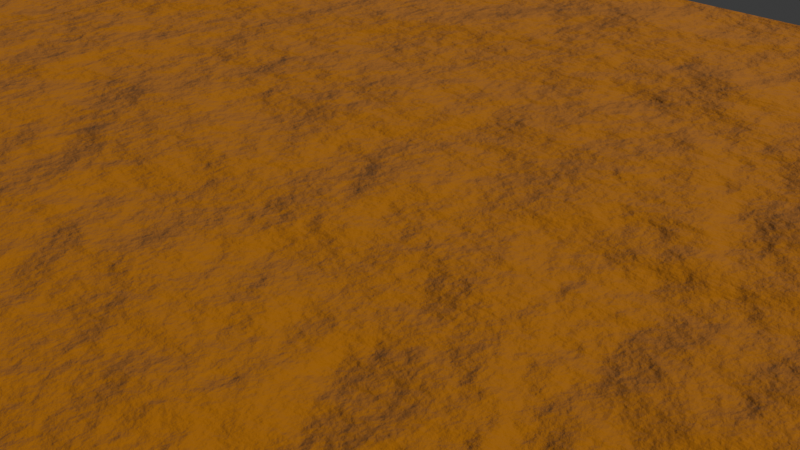 # Source: Dirt_Material.blend  (saved by Blender 5.1.29; exported with 4.5.12 LTS)
import bpy
from mathutils import Matrix  # noqa: F401  (used for matrix-valued properties, if any)

bpy.ops.wm.read_factory_settings(use_empty=True)
scene = bpy.context.scene
scene.name = 'Scene'

# ---- collections
col_collection = bpy.data.collections.new('Collection'); scene.collection.children.link(col_collection)

# ---- images (referenced by path relative to the original .blend; pixels are not part of the script)
import os
ASSET_DIR = os.environ.get("B2B_ASSET_DIR", "")  # directory of the original .blend (textures are referenced by path, not embedded)
HERE = os.path.dirname(os.path.abspath(__file__))  # packed textures are extracted next to this script under _unpacked/

def load_image(name, relpath, width, height, colorspace="sRGB"):
    """Load a texture the original file referenced (path relative to the .blend, or extracted next to this script)."""
    p = next((c for c in (os.path.join(HERE, relpath), os.path.join(ASSET_DIR, relpath)) if relpath and os.path.exists(c)), "")
    if p:
        img = bpy.data.images.load(p, check_existing=True)
        img.name = name
    else:  # same state as the original file: an image datablock whose file is absent (Cycles renders it pink)
        img = bpy.data.images.new(name, width, height)
        img.source = "FILE"
        img.filepath = "//" + (relpath or name)
    img.colorspace_settings.name = colorspace
    return img
img_normal = load_image('Normal', 'Dirt_Normal.png', 1024, 1024, 'sRGB')
img_albedo = load_image('Albedo', 'Grass_Albedo.png', 1024, 1024, 'sRGB')
img_roughness = load_image('Roughness', 'Dirt_Roughness.png', 1024, 1024, 'sRGB')

# ---- materials (node trees are filled in below, after node groups)
mat_material_003 = bpy.data.materials.new('Material.003')
mat_material_004 = bpy.data.materials.new('Material.004')
mat_material_005 = bpy.data.materials.new('Material.005')
mat_grassfloor_001 = bpy.data.materials.new('GrassFloor.001')

# ---- material node trees
mat_material_003.use_nodes = True; mat_material_003.node_tree.nodes.clear()
_N = mat_material_003.node_tree.nodes; _L = mat_material_003.node_tree.links
n0 = _N.new('ShaderNodeBsdfPrincipled'); n0.name = 'Principled BSDF'; n0.location = (-3, 393)
n0.inputs[0].default_value = (0.2406, 0.0794, 0.0, 1.0)
n0.inputs[2].default_value = 1.0
n1 = _N.new('ShaderNodeOutputMaterial'); n1.name = 'Material Output'; n1.location = (666, 100)
n2 = _N.new('ShaderNodeTexNoise'); n2.name = 'Noise Texture'; n2.location = (-940, 43)
n2.width = 145
n2.noise_dimensions = '4D'
n2.inputs[2].default_value = 10.0
n2.inputs[3].default_value = 15.0
n3 = _N.new('ShaderNodeValToRGB'); n3.name = 'Color Ramp'; n3.location = (-639, 169)
while len(n3.color_ramp.elements) > 1: n3.color_ramp.elements.remove(n3.color_ramp.elements[-1])
n3.color_ramp.elements[0].position = 0.0; n3.color_ramp.elements[0].color = (0.0, 0.0, 0.0, 1.0)
_e = n3.color_ramp.elements.new(1.0); _e.color = (1.0, 1.0, 1.0, 1.0)
n4 = _N.new('ShaderNodeBump'); n4.name = 'Bump'; n4.location = (-265, 26)
n4.inputs[0].default_value = 0.0
n5 = _N.new('ShaderNodeSeparateXYZ'); n5.name = 'Separate XYZ'; n5.location = (-1267, 125)
n6 = _N.new('ShaderNodeTexCoord'); n6.name = 'Texture Coordinate.001'; n6.location = (-1506, 117)
n7 = _N.new('ShaderNodeMapping'); n7.name = 'Mapping.001'; n7.location = (-1289, 584)
n8 = _N.new('ShaderNodeMath'); n8.name = 'Math'; n8.location = (-1249, -194)
n8.operation = 'PINGPONG'
n8.inputs[1].default_value = 1.0
n9 = _N.new('ShaderNodeMath'); n9.name = 'Math.001'; n9.location = (-1254, -351)
n9.operation = 'PINGPONG'
n9.inputs[1].default_value = 1.0
n10 = _N.new('ShaderNodeCombineXYZ'); n10.name = 'Combine XYZ'; n10.location = (-962, -306)
n11 = _N.new('ShaderNodeVectorMath'); n11.name = 'Vector Math'; n11.location = (-612, -275)
n11.operation = 'SCALE'
n12 = _N.new('ShaderNodeTexImage'); n12.name = 'Image Texture'; n12.location = (-791, 543)
n12.image = img_normal
n12.interpolation = 'Closest'
n13 = _N.new('ShaderNodeTexImage'); n13.name = 'Image Texture.001'; n13.location = (-783, 832)
n13.image = img_albedo
n13.interpolation = 'Closest'
n14 = _N.new('ShaderNodeTexImage'); n14.name = 'Image Texture.002'; n14.location = (-760, 1042)
n14.image = img_roughness
n14.interpolation = 'Closest'
_L.new(n0.outputs[0], n1.inputs[0])
_L.new(n3.outputs[0], n4.inputs[4])
_L.new(n2.outputs[0], n3.inputs[0])
_L.new(n6.outputs[2], n5.inputs[0])
_L.new(n5.outputs[0], n8.inputs[0])
_L.new(n5.outputs[1], n9.inputs[0])
_L.new(n8.outputs[0], n10.inputs[0])
_L.new(n9.outputs[0], n10.inputs[1])
_L.new(n10.outputs[0], n11.inputs[0])
_L.new(n11.outputs[0], n2.inputs[0])
_L.new(n11.outputs[0], n2.inputs[1])
_L.new(n4.outputs[0], n1.inputs[2])
n1.is_active_output = True
mat_material_004.use_nodes = True; mat_material_004.node_tree.nodes.clear()
_N = mat_material_004.node_tree.nodes; _L = mat_material_004.node_tree.links
n0 = _N.new('ShaderNodeBsdfPrincipled'); n0.name = 'Principled BSDF'; n0.location = (-3, 393)
n0.inputs[0].default_value = (0.2406, 0.0794, 0.0, 1.0)
n0.inputs[2].default_value = 1.0
n1 = _N.new('ShaderNodeOutputMaterial'); n1.name = 'Material Output'; n1.location = (666, 100)
n2 = _N.new('ShaderNodeTexNoise'); n2.name = 'Noise Texture'; n2.location = (-940, 43)
n2.width = 145
n2.noise_dimensions = '4D'
n2.inputs[2].default_value = 10.0
n2.inputs[3].default_value = 15.0
n3 = _N.new('ShaderNodeValToRGB'); n3.name = 'Color Ramp'; n3.location = (-639, 169)
while len(n3.color_ramp.elements) > 1: n3.color_ramp.elements.remove(n3.color_ramp.elements[-1])
n3.color_ramp.elements[0].position = 0.0; n3.color_ramp.elements[0].color = (0.0, 0.0, 0.0, 1.0)
_e = n3.color_ramp.elements.new(1.0); _e.color = (1.0, 1.0, 1.0, 1.0)
n4 = _N.new('ShaderNodeBump'); n4.name = 'Bump'; n4.location = (-265, 26)
n4.inputs[0].default_value = 0.0
n5 = _N.new('ShaderNodeSeparateXYZ'); n5.name = 'Separate XYZ'; n5.location = (-1267, 125)
n6 = _N.new('ShaderNodeTexCoord'); n6.name = 'Texture Coordinate.001'; n6.location = (-1506, 117)
n7 = _N.new('ShaderNodeMapping'); n7.name = 'Mapping.001'; n7.location = (-1289, 584)
n8 = _N.new('ShaderNodeMath'); n8.name = 'Math'; n8.location = (-1249, -194)
n8.operation = 'PINGPONG'
n8.inputs[1].default_value = 1.0
n9 = _N.new('ShaderNodeMath'); n9.name = 'Math.001'; n9.location = (-1254, -351)
n9.operation = 'PINGPONG'
n9.inputs[1].default_value = 1.0
n10 = _N.new('ShaderNodeCombineXYZ'); n10.name = 'Combine XYZ'; n10.location = (-962, -306)
n11 = _N.new('ShaderNodeVectorMath'); n11.name = 'Vector Math'; n11.location = (-612, -275)
n11.operation = 'SCALE'
_L.new(n0.outputs[0], n1.inputs[0])
_L.new(n3.outputs[0], n4.inputs[4])
_L.new(n2.outputs[0], n3.inputs[0])
_L.new(n6.outputs[2], n5.inputs[0])
_L.new(n5.outputs[0], n8.inputs[0])
_L.new(n5.outputs[1], n9.inputs[0])
_L.new(n8.outputs[0], n10.inputs[0])
_L.new(n9.outputs[0], n10.inputs[1])
_L.new(n10.outputs[0], n11.inputs[0])
_L.new(n11.outputs[0], n2.inputs[0])
_L.new(n11.outputs[0], n2.inputs[1])
_L.new(n4.outputs[0], n1.inputs[2])
n1.is_active_output = True
mat_material_005.use_nodes = True; mat_material_005.node_tree.nodes.clear()
_N = mat_material_005.node_tree.nodes; _L = mat_material_005.node_tree.links
n0 = _N.new('ShaderNodeBsdfPrincipled'); n0.name = 'Principled BSDF'; n0.location = (-3, 393)
n0.inputs[0].default_value = (0.2406, 0.0794, 0.0, 1.0)
n0.inputs[2].default_value = 1.0
n1 = _N.new('ShaderNodeOutputMaterial'); n1.name = 'Material Output'; n1.location = (666, 100)
n2 = _N.new('ShaderNodeTexNoise'); n2.name = 'Noise Texture'; n2.location = (-940, 43)
n2.width = 145
n2.noise_dimensions = '4D'
n2.inputs[2].default_value = 10.0
n2.inputs[3].default_value = 15.0
n3 = _N.new('ShaderNodeValToRGB'); n3.name = 'Color Ramp'; n3.location = (-639, 169)
while len(n3.color_ramp.elements) > 1: n3.color_ramp.elements.remove(n3.color_ramp.elements[-1])
n3.color_ramp.elements[0].position = 0.0; n3.color_ramp.elements[0].color = (0.0, 0.0, 0.0, 1.0)
_e = n3.color_ramp.elements.new(1.0); _e.color = (1.0, 1.0, 1.0, 1.0)
n4 = _N.new('ShaderNodeBump'); n4.name = 'Bump'; n4.location = (-265, 26)
n4.inputs[0].default_value = 0.0
n5 = _N.new('ShaderNodeSeparateXYZ'); n5.name = 'Separate XYZ'; n5.location = (-1267, 125)
n6 = _N.new('ShaderNodeTexCoord'); n6.name = 'Texture Coordinate.001'; n6.location = (-1506, 117)
n7 = _N.new('ShaderNodeMapping'); n7.name = 'Mapping.001'; n7.location = (-1289, 584)
n8 = _N.new('ShaderNodeMath'); n8.name = 'Math'; n8.location = (-1249, -194)
n8.operation = 'PINGPONG'
n8.inputs[1].default_value = 1.0
n9 = _N.new('ShaderNodeMath'); n9.name = 'Math.001'; n9.location = (-1254, -351)
n9.operation = 'PINGPONG'
n9.inputs[1].default_value = 1.0
n10 = _N.new('ShaderNodeCombineXYZ'); n10.name = 'Combine XYZ'; n10.location = (-962, -306)
n11 = _N.new('ShaderNodeVectorMath'); n11.name = 'Vector Math'; n11.location = (-612, -275)
n11.operation = 'SCALE'
_L.new(n0.outputs[0], n1.inputs[0])
_L.new(n3.outputs[0], n4.inputs[4])
_L.new(n2.outputs[0], n3.inputs[0])
_L.new(n6.outputs[2], n5.inputs[0])
_L.new(n5.outputs[0], n8.inputs[0])
_L.new(n5.outputs[1], n9.inputs[0])
_L.new(n8.outputs[0], n10.inputs[0])
_L.new(n9.outputs[0], n10.inputs[1])
_L.new(n10.outputs[0], n11.inputs[0])
_L.new(n11.outputs[0], n2.inputs[0])
_L.new(n11.outputs[0], n2.inputs[1])
_L.new(n4.outputs[0], n1.inputs[2])
n1.is_active_output = True
mat_grassfloor_001.use_nodes = True; mat_grassfloor_001.node_tree.nodes.clear()
_N = mat_grassfloor_001.node_tree.nodes; _L = mat_grassfloor_001.node_tree.links
n0 = _N.new('ShaderNodeBsdfPrincipled'); n0.name = 'Principled BSDF'; n0.location = (-3, 393)
n0.inputs[2].default_value = 1.0
n1 = _N.new('ShaderNodeOutputMaterial'); n1.name = 'Material Output'; n1.location = (745, 100)
n2 = _N.new('ShaderNodeTexNoise'); n2.name = 'Noise Texture'; n2.location = (-1028, 127)
n2.width = 145
n2.noise_dimensions = '4D'
n2.inputs[2].default_value = 4.0
n2.inputs[3].default_value = 0.0
n3 = _N.new('ShaderNodeValToRGB'); n3.name = 'Color Ramp'; n3.location = (-560, 169)
while len(n3.color_ramp.elements) > 1: n3.color_ramp.elements.remove(n3.color_ramp.elements[-1])
n3.color_ramp.elements[0].position = 0.0; n3.color_ramp.elements[0].color = (0.04154, 1.0, 0.0001525, 1.0)
_e = n3.color_ramp.elements.new(1.0); _e.color = (0.02298, 0.5332, 0.0001166, 1.0)
n4 = _N.new('ShaderNodeSeparateXYZ'); n4.name = 'Separate XYZ'; n4.location = (-1267, 125)
n5 = _N.new('ShaderNodeTexCoord'); n5.name = 'Texture Coordinate.001'; n5.location = (-1506, 117)
n6 = _N.new('ShaderNodeMapping'); n6.name = 'Mapping.001'; n6.location = (-1289, 584)
n7 = _N.new('ShaderNodeMath'); n7.name = 'Math'; n7.location = (-1249, -194)
n7.operation = 'PINGPONG'
n7.inputs[1].default_value = 1.0
n8 = _N.new('ShaderNodeMath'); n8.name = 'Math.001'; n8.location = (-1254, -351)
n8.operation = 'PINGPONG'
n8.inputs[1].default_value = 1.0
n9 = _N.new('ShaderNodeCombineXYZ'); n9.name = 'Combine XYZ'; n9.location = (-962, -306)
n10 = _N.new('ShaderNodeVectorMath'); n10.name = 'Vector Math'; n10.location = (-785, -271)
n10.operation = 'SCALE'
n11 = _N.new('ShaderNodeTexImage'); n11.name = 'Image Texture'; n11.location = (-791, 543)
n11.image = img_normal
n11.interpolation = 'Closest'
n12 = _N.new('ShaderNodeTexImage'); n12.name = 'Image Texture.001'; n12.location = (-783, 832)
n12.image = img_albedo
n12.interpolation = 'Closest'
n13 = _N.new('ShaderNodeTexImage'); n13.name = 'Image Texture.002'; n13.location = (-785, 1170)
n13.image = img_roughness
n13.interpolation = 'Closest'
n14 = _N.new('ShaderNodeTexVoronoi'); n14.name = 'Voronoi Texture'; n14.location = (-755, 155)
n14.width = 155
n14.voronoi_dimensions = '4D'
n14.inputs[2].default_value = 24.3
_L.new(n0.outputs[0], n1.inputs[0])
_L.new(n5.outputs[2], n4.inputs[0])
_L.new(n4.outputs[0], n7.inputs[0])
_L.new(n4.outputs[1], n8.inputs[0])
_L.new(n7.outputs[0], n9.inputs[0])
_L.new(n8.outputs[0], n9.inputs[1])
_L.new(n9.outputs[0], n10.inputs[0])
_L.new(n10.outputs[0], n2.inputs[0])
_L.new(n10.outputs[0], n2.inputs[1])
_L.new(n10.outputs[0], n14.inputs[0])
_L.new(n10.outputs[0], n14.inputs[1])
_L.new(n3.outputs[0], n0.inputs[0])
_L.new(n14.outputs[1], n3.inputs[0])
n1.is_active_output = True

# ---- world
world_world = bpy.data.worlds.new('World'); scene.world = world_world
world_world.use_nodes = True; world_world.node_tree.nodes.clear()
_N = world_world.node_tree.nodes; _L = world_world.node_tree.links
n0 = _N.new('ShaderNodeOutputWorld'); n0.name = 'World Output'; n0.location = (200, 100)
n1 = _N.new('ShaderNodeBackground'); n1.name = 'Background'; n1.location = (-200, 100)
n1.inputs[0].default_value = (0.05088, 0.05088, 0.05088, 1.0)
_L.new(n1.outputs[0], n0.inputs[0])
n0.is_active_output = True
world_world.color = (0.05088, 0.05088, 0.05088)
world_world.sun_shadow_jitter_overblur = 0.0

# ---- cameras
cam_camera = bpy.data.cameras.new('Camera')
cam_camera.clip_end = 100.0
cam_camera.ortho_scale = 7.314

# ---- lights
light_light = bpy.data.lights.new('Light', 'SUN')
light_light.angle = 0.1993
light_light.energy = 2.0
light_light.shadow_soft_size = 0.1
light_light.shadow_cascade_max_distance = 1000.0
light_light_001 = bpy.data.lights.new('Light.001', 'SUN')
light_light_001.angle = 0.1993
light_light_001.energy = 2.0
light_light_001.shadow_soft_size = 0.1
light_light_001.shadow_cascade_max_distance = 1000.0

# ---- meshes
me_plane = bpy.data.meshes.new('Plane')
me_plane.from_pydata([(-1.0, -1.0, 0.0), (1.0, -1.0, 0.0), (-1.0, 1.0, 0.0), (1.0, 1.0, 0.0)], [], [(0, 1, 3, 2)])
_uv = me_plane.uv_layers.new(name='UVMap')
_uv.uv.foreach_set('vector', [0.0, 0.0, 1.0, 0.0, 1.0, 1.0, 0.0, 1.0])
me_plane.materials.append(mat_material_003)
me_plane.update()
me_plane_001 = bpy.data.meshes.new('Plane.001')
me_plane_001.from_pydata([(-1.0, -2.998, 0.0), (1.0, -2.998, 0.0), (-1.0, -0.9975, 0.0), (1.0, -0.9975, 0.0)], [], [(0, 1, 3, 2)])
_uv = me_plane_001.uv_layers.new(name='UVMap')
_uv.uv.foreach_set('vector', [0.0, 0.0, 1.0, 0.0, 1.0, 1.0, 0.0, 1.0])
me_plane_001.materials.append(mat_material_003)
me_plane_001.update()
me_plane_002 = bpy.data.meshes.new('Plane.002')
me_plane_002.from_pydata([(-1.0, -2.998, 0.0), (1.0, -2.998, 0.0), (-1.0, -0.9975, 0.0), (1.0, -0.9975, 0.0)], [], [(0, 1, 3, 2)])
_uv = me_plane_002.uv_layers.new(name='UVMap')
_uv.uv.foreach_set('vector', [0.0, 0.0, 1.0, 0.0, 1.0, 1.0, 0.0, 1.0])
me_plane_002.materials.append(mat_material_003)
me_plane_002.update()
me_plane_003 = bpy.data.meshes.new('Plane.003')
me_plane_003.from_pydata([(-1.0, -2.998, 0.0), (1.0, -2.998, 0.0), (-1.0, -0.9975, 0.0), (1.0, -0.9975, 0.0)], [], [(0, 1, 3, 2)])
_uv = me_plane_003.uv_layers.new(name='UVMap')
_uv.uv.foreach_set('vector', [0.0, 0.0, 1.0, 0.0, 1.0, 1.0, 0.0, 1.0])
me_plane_003.materials.append(mat_material_004)
me_plane_003.update()
me_plane_004 = bpy.data.meshes.new('Plane.004')
me_plane_004.from_pydata([(-1.0, -2.998, 0.0), (1.0, -2.998, 0.0), (-1.0, -0.9975, 0.0), (1.0, -0.9975, 0.0)], [], [(0, 1, 3, 2)])
_uv = me_plane_004.uv_layers.new(name='UVMap')
_uv.uv.foreach_set('vector', [0.0, 0.0, 1.0, 0.0, 1.0, 1.0, 0.0, 1.0])
me_plane_004.materials.append(mat_material_005)
me_plane_004.update()
me_plane_005 = bpy.data.meshes.new('Plane.005')
me_plane_005.from_pydata([(-1.0, -2.998, 0.0), (1.0, -2.998, 0.0), (-1.0, -0.9975, 0.0), (1.0, -0.9975, 0.0)], [], [(0, 1, 3, 2)])
_uv = me_plane_005.uv_layers.new(name='UVMap')
_uv.uv.foreach_set('vector', [0.0, 0.0, 1.0, 0.0, 1.0, 1.0, 0.0, 1.0])
me_plane_005.materials.append(mat_grassfloor_001)
me_plane_005.update()
me_plane_006 = bpy.data.meshes.new('Plane.006')
me_plane_006.from_pydata([(-1.0, -2.998, 0.0), (1.0, -2.998, 0.0), (-1.0, -0.9975, 0.0), (1.0, -0.9975, 0.0)], [], [(0, 1, 3, 2)])
_uv = me_plane_006.uv_layers.new(name='UVMap')
_uv.uv.foreach_set('vector', [0.0, 0.0, 1.0, 0.0, 1.0, 1.0, 0.0, 1.0])
me_plane_006.materials.append(mat_grassfloor_001)
me_plane_006.update()
me_plane_007 = bpy.data.meshes.new('Plane.007')
me_plane_007.from_pydata([(-1.0, -2.998, 0.0), (1.0, -2.998, 0.0), (-1.0, -0.9975, 0.0), (1.0, -0.9975, 0.0)], [], [(0, 1, 3, 2)])
_uv = me_plane_007.uv_layers.new(name='UVMap')
_uv.uv.foreach_set('vector', [0.0, 0.0, 1.0, 0.0, 1.0, 1.0, 0.0, 1.0])
me_plane_007.materials.append(mat_grassfloor_001)
me_plane_007.update()
me_plane_008 = bpy.data.meshes.new('Plane.008')
me_plane_008.from_pydata([(-1.0, -2.998, 0.0), (1.0, -2.998, 0.0), (-1.0, -0.9975, 0.0), (1.0, -0.9975, 0.0)], [], [(0, 1, 3, 2)])
_uv = me_plane_008.uv_layers.new(name='UVMap')
_uv.uv.foreach_set('vector', [0.0, 0.0, 1.0, 0.0, 1.0, 1.0, 0.0, 1.0])
me_plane_008.materials.append(mat_grassfloor_001)
me_plane_008.update()
me_plane_009 = bpy.data.meshes.new('Plane.009')
me_plane_009.from_pydata([(-1.0, -1.0, 0.0), (1.0, -1.0, 0.0), (-1.0, 1.0, 0.0), (1.0, 1.0, 0.0)], [], [(0, 1, 3, 2)])
me_plane_009.polygons.foreach_set('use_smooth', [True] * 1)
_uv = me_plane_009.uv_layers.new(name='UVMap')
_uv.uv.foreach_set('vector', [0.0, 0.0, 1.0, 0.0, 1.0, 1.0, 0.0, 1.0])
me_plane_009.materials.append(mat_grassfloor_001)
me_plane_009.update()

# ---- objects
ob_light = bpy.data.objects.new('Light', light_light)
ob_camera = bpy.data.objects.new('Camera', cam_camera)
ob_plane = bpy.data.objects.new('Plane', me_plane)
ob_plane_001 = bpy.data.objects.new('Plane.001', me_plane_001)
ob_plane_002 = bpy.data.objects.new('Plane.002', me_plane_002)
ob_plane_003 = bpy.data.objects.new('Plane.003', me_plane_003)
ob_plane_004 = bpy.data.objects.new('Plane.004', me_plane_004)
ob_plane_005 = bpy.data.objects.new('Plane.005', me_plane_005)
ob_plane_006 = bpy.data.objects.new('Plane.006', me_plane_006)
ob_plane_007 = bpy.data.objects.new('Plane.007', me_plane_007)
ob_plane_008 = bpy.data.objects.new('Plane.008', me_plane_008)
ob_plane_009 = bpy.data.objects.new('Plane.009', me_plane_009)
ob_light_001 = bpy.data.objects.new('Light.001', light_light_001)

# ---- transforms, parenting, visibility, modifiers, constraints
ob_light.location = (0.5405, 1.005, 5.904)
ob_light.rotation_euler = (0.6503, 0.05522, 1.866)
ob_light.lock_rotations_4d = False
ob_light.empty_display_type = 'ARROWS'
ob_light.color = (0.0, 0.0, 0.0, 0.0)
ob_light.lineart.crease_threshold = 0.0
ob_camera.location = (7.359, -6.926, 4.958)
ob_camera.rotation_euler = (1.109, 0.0, 0.8149)
ob_camera.lock_rotations_4d = False
ob_camera.empty_display_type = 'ARROWS'
ob_camera.color = (0.0, 0.0, 0.0, 0.0)
ob_camera.display_type = 'WIRE'
ob_camera.lineart.crease_threshold = 0.0
ob_plane.parent = ob_plane_003
ob_plane.matrix_parent_inverse = Matrix(((0.1077, -0.0, -0.0, -0.0), (-0.0, 0.1077, 0.0, 1.993), (-0.0, -0.0, 0.1077, -0.0), (-0.0, 0.0, -0.0, 1.0)))
ob_plane.location = (0.0, 0.0, 0.0)
ob_plane.scale = (9.283, 9.283, 9.283)
ob_plane_001.parent = ob_plane_003
ob_plane_001.matrix_parent_inverse = Matrix(((0.1077, -0.0, -0.0, -0.0), (-0.0, 0.1077, 0.0, 1.993), (-0.0, -0.0, 0.1077, -0.0), (-0.0, 0.0, -0.0, 1.0)))
ob_plane_001.location = (0.0, 0.0, 0.0)
ob_plane_001.scale = (9.283, 9.283, 9.283)
ob_plane_002.parent = ob_plane_003
ob_plane_002.matrix_parent_inverse = Matrix(((0.1077, -0.0, -0.0, -0.0), (-0.0, 0.1077, 0.0, 1.993), (-0.0, -0.0, 0.1077, -0.0), (-0.0, 0.0, -0.0, 1.0)))
ob_plane_002.location = (-18.56, 18.54, 0.0)
ob_plane_002.scale = (9.283, 9.283, 9.283)
ob_plane_003.location = (0.0, -18.51, 0.0)
ob_plane_003.scale = (9.283, 9.283, 9.283)
ob_plane_004.parent = ob_plane_003
ob_plane_004.matrix_parent_inverse = Matrix(((0.1077, -0.0, -0.0, -0.0), (-0.0, 0.1077, 0.0, 1.993), (-0.0, -0.0, 0.1077, -0.0), (-0.0, 0.0, -0.0, 1.0)))
ob_plane_004.location = (-37.09, 18.54, 0.0)
ob_plane_004.scale = (9.283, 9.283, 9.283)
ob_plane_005.parent = ob_plane_009
ob_plane_005.matrix_parent_inverse = Matrix(((0.1077, -0.0, 0.0, -8.188), (-0.0, 0.1077, -0.0, 0.0), (0.0, -0.0, 0.1077, -0.0), (-0.0, 0.0, -0.0, 1.0)))
ob_plane_005.location = (38.92, 18.54, 0.0)
ob_plane_005.scale = (9.283, 9.283, 9.283)
ob_plane_006.parent = ob_plane_009
ob_plane_006.matrix_parent_inverse = Matrix(((0.1077, -0.0, 0.0, -8.188), (-0.0, 0.1077, -0.0, 0.0), (0.0, -0.0, 0.1077, -0.0), (-0.0, 0.0, -0.0, 1.0)))
ob_plane_006.location = (76.01, -18.51, 0.0)
ob_plane_006.scale = (9.283, 9.283, 9.283)
ob_plane_007.parent = ob_plane_009
ob_plane_007.matrix_parent_inverse = Matrix(((0.1077, -0.0, 0.0, -8.188), (-0.0, 0.1077, -0.0, 0.0), (0.0, -0.0, 0.1077, -0.0), (-0.0, 0.0, -0.0, 1.0)))
ob_plane_007.location = (57.46, 18.54, 0.0)
ob_plane_007.scale = (9.283, 9.283, 9.283)
ob_plane_008.parent = ob_plane_009
ob_plane_008.matrix_parent_inverse = Matrix(((0.1077, -0.0, 0.0, -8.188), (-0.0, 0.1077, -0.0, 0.0), (0.0, -0.0, 0.1077, -0.0), (-0.0, 0.0, -0.0, 1.0)))
ob_plane_008.location = (76.01, 0.0, 0.0)
ob_plane_008.scale = (9.283, 9.283, 9.283)
ob_plane_009.location = (76.01, 0.0, 0.0)
ob_plane_009.scale = (9.283, 9.283, 9.283)
ob_light_001.location = (68.97, -13.69, 12.07)
ob_light_001.rotation_euler = (0.6503, 0.05522, 1.866)
ob_light_001.lock_rotations_4d = False
ob_light_001.empty_display_type = 'ARROWS'
ob_light_001.color = (0.0, 0.0, 0.0, 0.0)
ob_light_001.lineart.crease_threshold = 0.0

# ---- collection membership
col_collection.objects.link(ob_light)
col_collection.objects.link(ob_camera)
col_collection.objects.link(ob_plane)
col_collection.objects.link(ob_plane_001)
col_collection.objects.link(ob_plane_002)
col_collection.objects.link(ob_plane_003)
col_collection.objects.link(ob_plane_004)
col_collection.objects.link(ob_plane_005)
col_collection.objects.link(ob_plane_006)
col_collection.objects.link(ob_plane_007)
col_collection.objects.link(ob_plane_008)
col_collection.objects.link(ob_plane_009)
col_collection.objects.link(ob_light_001)

# ---- scene / render settings (as saved in the file)
scene.camera = ob_camera
scene.frame_start = 1; scene.frame_end = 250; scene.frame_set(1)
scene.render.engine = 'CYCLES'
scene.render.bake_bias = 0.0
scene.render.bake_samples = 0
scene.cycles.sampling_pattern = 'TABULATED_SOBOL'
scene.cycles.bake_type = 'DIFFUSE'
scene.eevee.use_volume_custom_range = False
bpy.context.view_layer.update()
